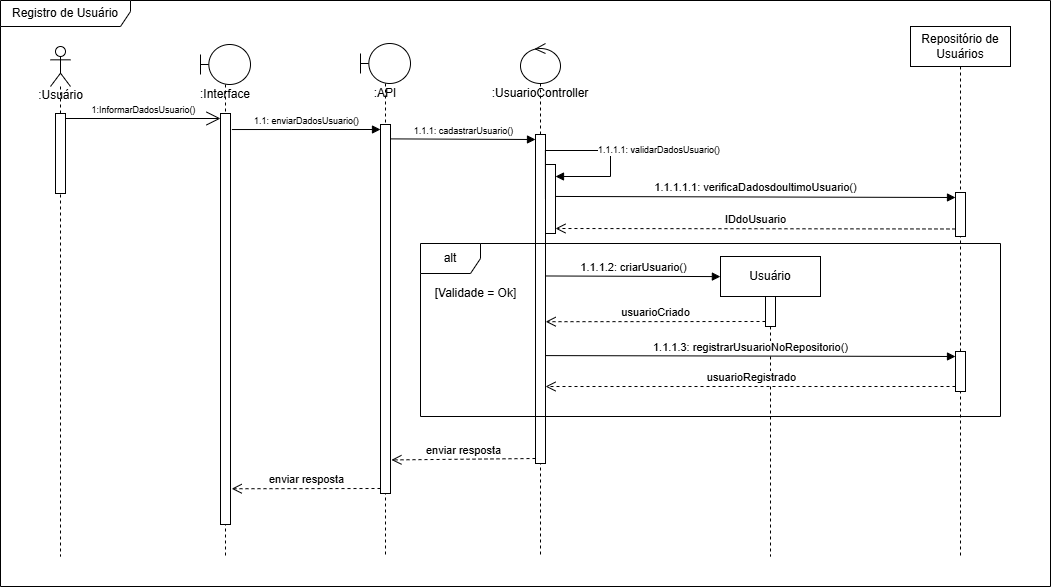

The diagram above was exported from draw.io. Its source (the exported page's mxGraphModel, read from the mxfile embedded in the PNG):
<mxGraphModel dx="1167" dy="679" grid="1" gridSize="10" guides="1" tooltips="1" connect="1" arrows="1" fold="1" page="1" pageScale="1" pageWidth="827" pageHeight="1169" math="0" shadow="0">
  <root>
    <mxCell id="0" />
    <mxCell id="1" parent="0" />
    <object label="&lt;div&gt;&lt;br&gt;&lt;/div&gt;:Usuário" id="TPVHz8wVQf9FJ052up42-14">
      <mxCell style="shape=umlLifeline;perimeter=lifelinePerimeter;html=1;container=1;dropTarget=0;collapsible=0;recursiveResize=0;outlineConnect=0;portConstraint=eastwest;newEdgeStyle={&quot;curved&quot;:0,&quot;rounded&quot;:0};participant=umlActor;size=40;textShadow=0;verticalAlign=top;labelPosition=center;verticalLabelPosition=middle;align=center;spacingTop=21;labelBackgroundColor=none;spacing=2;" parent="1" vertex="1">
        <mxGeometry x="120" y="210" width="20" height="510" as="geometry" />
      </mxCell>
    </object>
    <mxCell id="TPVHz8wVQf9FJ052up42-24" value="" style="html=1;points=[[0,0,0,0,5],[0,1,0,0,-5],[1,0,0,0,5],[1,1,0,0,-5]];perimeter=orthogonalPerimeter;outlineConnect=0;targetShapes=umlLifeline;portConstraint=eastwest;newEdgeStyle={&quot;curved&quot;:0,&quot;rounded&quot;:0};" parent="TPVHz8wVQf9FJ052up42-14" vertex="1">
      <mxGeometry x="5" y="67" width="10" height="80" as="geometry" />
    </mxCell>
    <mxCell id="TPVHz8wVQf9FJ052up42-18" value=":Interface" style="shape=umlLifeline;perimeter=lifelinePerimeter;whiteSpace=wrap;html=1;container=1;dropTarget=0;collapsible=0;recursiveResize=0;outlineConnect=0;portConstraint=eastwest;newEdgeStyle={&quot;curved&quot;:0,&quot;rounded&quot;:0};participant=umlBoundary;spacingTop=36;verticalAlign=top;" parent="1" vertex="1">
      <mxGeometry x="270" y="208" width="50" height="512" as="geometry" />
    </mxCell>
    <mxCell id="TPVHz8wVQf9FJ052up42-32" value="" style="html=1;points=[[0,0,0,0,5],[0,1,0,0,-5],[1,0,0,0,5],[1,1,0,0,-5]];perimeter=orthogonalPerimeter;outlineConnect=0;targetShapes=umlLifeline;portConstraint=eastwest;newEdgeStyle={&quot;curved&quot;:0,&quot;rounded&quot;:0};" parent="TPVHz8wVQf9FJ052up42-18" vertex="1">
      <mxGeometry x="20" y="69" width="10" height="411" as="geometry" />
    </mxCell>
    <mxCell id="TPVHz8wVQf9FJ052up42-21" value=":UsuarioController" style="shape=umlLifeline;perimeter=lifelinePerimeter;whiteSpace=wrap;html=1;container=1;dropTarget=0;collapsible=0;recursiveResize=0;outlineConnect=0;portConstraint=eastwest;newEdgeStyle={&quot;curved&quot;:0,&quot;rounded&quot;:0};participant=umlControl;spacingTop=36;verticalAlign=top;" parent="1" vertex="1">
      <mxGeometry x="590" y="207" width="40" height="513" as="geometry" />
    </mxCell>
    <mxCell id="TPVHz8wVQf9FJ052up42-38" value="" style="html=1;points=[[0,0,0,0,5],[0,1,0,0,-5],[1,0,0,0,5],[1,1,0,0,-5]];perimeter=orthogonalPerimeter;outlineConnect=0;targetShapes=umlLifeline;portConstraint=eastwest;newEdgeStyle={&quot;curved&quot;:0,&quot;rounded&quot;:0};" parent="TPVHz8wVQf9FJ052up42-21" vertex="1">
      <mxGeometry x="15" y="91" width="10" height="329" as="geometry" />
    </mxCell>
    <mxCell id="TPVHz8wVQf9FJ052up42-43" value="" style="html=1;points=[[0,0,0,0,5],[0,1,0,0,-5],[1,0,0,0,5],[1,1,0,0,-5]];perimeter=orthogonalPerimeter;outlineConnect=0;targetShapes=umlLifeline;portConstraint=eastwest;newEdgeStyle={&quot;curved&quot;:0,&quot;rounded&quot;:0};" parent="TPVHz8wVQf9FJ052up42-21" vertex="1">
      <mxGeometry x="25" y="121" width="10" height="69" as="geometry" />
    </mxCell>
    <mxCell id="TPVHz8wVQf9FJ052up42-44" value="1.1.1.1: validarDadosUsuario()" style="html=1;align=left;spacingLeft=2;endArrow=block;rounded=0;edgeStyle=orthogonalEdgeStyle;curved=0;rounded=0;exitX=0.994;exitY=0.194;exitDx=0;exitDy=0;exitPerimeter=0;fontSize=9;" parent="TPVHz8wVQf9FJ052up42-21" source="TPVHz8wVQf9FJ052up42-38" target="TPVHz8wVQf9FJ052up42-43" edge="1">
      <mxGeometry relative="1" as="geometry">
        <mxPoint x="60" y="103" as="sourcePoint" />
        <Array as="points">
          <mxPoint x="90" y="107" />
          <mxPoint x="90" y="133" />
        </Array>
      </mxGeometry>
    </mxCell>
    <mxCell id="TPVHz8wVQf9FJ052up42-23" value="Repositório de Usuários" style="shape=umlLifeline;perimeter=lifelinePerimeter;whiteSpace=wrap;html=1;container=1;dropTarget=0;collapsible=0;recursiveResize=0;outlineConnect=0;portConstraint=eastwest;newEdgeStyle={&quot;curved&quot;:0,&quot;rounded&quot;:0};" parent="1" vertex="1">
      <mxGeometry x="980" y="190" width="100" height="530" as="geometry" />
    </mxCell>
    <mxCell id="TPVHz8wVQf9FJ052up42-46" value="" style="html=1;points=[[0,0,0,0,5],[0,1,0,0,-5],[1,0,0,0,5],[1,1,0,0,-5]];perimeter=orthogonalPerimeter;outlineConnect=0;targetShapes=umlLifeline;portConstraint=eastwest;newEdgeStyle={&quot;curved&quot;:0,&quot;rounded&quot;:0};" parent="TPVHz8wVQf9FJ052up42-23" vertex="1">
      <mxGeometry x="45" y="166" width="10" height="44" as="geometry" />
    </mxCell>
    <mxCell id="TPVHz8wVQf9FJ052up42-56" value="" style="html=1;points=[[0,0,0,0,5],[0,1,0,0,-5],[1,0,0,0,5],[1,1,0,0,-5]];perimeter=orthogonalPerimeter;outlineConnect=0;targetShapes=umlLifeline;portConstraint=eastwest;newEdgeStyle={&quot;curved&quot;:0,&quot;rounded&quot;:0};" parent="TPVHz8wVQf9FJ052up42-23" vertex="1">
      <mxGeometry x="45" y="325" width="10" height="40" as="geometry" />
    </mxCell>
    <mxCell id="TPVHz8wVQf9FJ052up42-25" value="Registro de Usuário" style="shape=umlFrame;whiteSpace=wrap;html=1;pointerEvents=0;width=130;height=26;" parent="1" vertex="1">
      <mxGeometry x="70" y="164" width="1050" height="586" as="geometry" />
    </mxCell>
    <mxCell id="TPVHz8wVQf9FJ052up42-26" value="1:InformarDadosUsuario()" style="endArrow=open;endFill=1;endSize=12;html=1;rounded=0;exitX=1;exitY=0;exitDx=0;exitDy=5;exitPerimeter=0;entryX=0;entryY=0;entryDx=0;entryDy=5;entryPerimeter=0;verticalAlign=bottom;fontSize=9;" parent="1" source="TPVHz8wVQf9FJ052up42-24" target="TPVHz8wVQf9FJ052up42-32" edge="1">
      <mxGeometry width="160" relative="1" as="geometry">
        <mxPoint x="150" y="290" as="sourcePoint" />
        <mxPoint x="270" y="282" as="targetPoint" />
      </mxGeometry>
    </mxCell>
    <mxCell id="TPVHz8wVQf9FJ052up42-39" value=":API" style="shape=umlLifeline;perimeter=lifelinePerimeter;whiteSpace=wrap;html=1;container=1;dropTarget=0;collapsible=0;recursiveResize=0;outlineConnect=0;portConstraint=eastwest;newEdgeStyle={&quot;curved&quot;:0,&quot;rounded&quot;:0};participant=umlBoundary;spacingTop=36;verticalAlign=top;" parent="1" vertex="1">
      <mxGeometry x="430" y="207" width="50" height="513" as="geometry" />
    </mxCell>
    <mxCell id="TPVHz8wVQf9FJ052up42-40" value="" style="html=1;points=[[0,0,0,0,5],[0,1,0,0,-5],[1,0,0,0,5],[1,1,0,0,-5]];perimeter=orthogonalPerimeter;outlineConnect=0;targetShapes=umlLifeline;portConstraint=eastwest;newEdgeStyle={&quot;curved&quot;:0,&quot;rounded&quot;:0};" parent="TPVHz8wVQf9FJ052up42-39" vertex="1">
      <mxGeometry x="20" y="81" width="10" height="369" as="geometry" />
    </mxCell>
    <mxCell id="TPVHz8wVQf9FJ052up42-41" value="1.1: enviarDadosUsuario()" style="html=1;verticalAlign=bottom;endArrow=block;curved=0;rounded=0;exitX=1.138;exitY=0.039;exitDx=0;exitDy=0;exitPerimeter=0;entryX=0;entryY=0;entryDx=0;entryDy=5;entryPerimeter=0;fontSize=9;" parent="1" source="TPVHz8wVQf9FJ052up42-32" target="TPVHz8wVQf9FJ052up42-40" edge="1">
      <mxGeometry width="80" relative="1" as="geometry">
        <mxPoint x="300" y="291" as="sourcePoint" />
        <mxPoint x="420" y="329" as="targetPoint" />
      </mxGeometry>
    </mxCell>
    <mxCell id="TPVHz8wVQf9FJ052up42-42" value="1.1.1: cadastrarUsuario()" style="html=1;verticalAlign=bottom;endArrow=block;curved=0;rounded=0;exitX=1.049;exitY=0.039;exitDx=0;exitDy=0;exitPerimeter=0;entryX=0;entryY=0;entryDx=0;entryDy=5;entryPerimeter=0;fontSize=9;" parent="1" source="TPVHz8wVQf9FJ052up42-40" target="TPVHz8wVQf9FJ052up42-38" edge="1">
      <mxGeometry width="80" relative="1" as="geometry">
        <mxPoint x="530" y="330" as="sourcePoint" />
        <mxPoint x="610" y="330" as="targetPoint" />
      </mxGeometry>
    </mxCell>
    <mxCell id="TPVHz8wVQf9FJ052up42-45" value="1.1.1.1.1: verificaDadosdoultimoUsuario()" style="html=1;verticalAlign=bottom;endArrow=block;curved=0;rounded=0;exitX=1.007;exitY=0.463;exitDx=0;exitDy=0;exitPerimeter=0;entryX=0;entryY=0;entryDx=0;entryDy=5;entryPerimeter=0;" parent="1" source="TPVHz8wVQf9FJ052up42-43" target="TPVHz8wVQf9FJ052up42-46" edge="1">
      <mxGeometry width="80" relative="1" as="geometry">
        <mxPoint x="710" y="370" as="sourcePoint" />
        <mxPoint x="790" y="370" as="targetPoint" />
      </mxGeometry>
    </mxCell>
    <mxCell id="TPVHz8wVQf9FJ052up42-50" value="IDdoUsuario" style="html=1;verticalAlign=bottom;endArrow=open;dashed=1;endSize=8;curved=0;rounded=0;entryX=1;entryY=1;entryDx=0;entryDy=-5;entryPerimeter=0;exitX=-0.003;exitY=0.829;exitDx=0;exitDy=0;exitPerimeter=0;" parent="1" source="TPVHz8wVQf9FJ052up42-46" target="TPVHz8wVQf9FJ052up42-43" edge="1">
      <mxGeometry relative="1" as="geometry">
        <mxPoint x="790" y="390" as="sourcePoint" />
        <mxPoint x="710" y="390" as="targetPoint" />
      </mxGeometry>
    </mxCell>
    <mxCell id="TPVHz8wVQf9FJ052up42-51" value="Usuário" style="shape=umlLifeline;perimeter=lifelinePerimeter;whiteSpace=wrap;html=1;container=1;dropTarget=0;collapsible=0;recursiveResize=0;outlineConnect=0;portConstraint=eastwest;newEdgeStyle={&quot;curved&quot;:0,&quot;rounded&quot;:0};" parent="1" vertex="1">
      <mxGeometry x="790" y="420" width="100" height="300" as="geometry" />
    </mxCell>
    <mxCell id="TPVHz8wVQf9FJ052up42-52" value="" style="html=1;points=[[0,0,0,0,5],[0,1,0,0,-5],[1,0,0,0,5],[1,1,0,0,-5]];perimeter=orthogonalPerimeter;outlineConnect=0;targetShapes=umlLifeline;portConstraint=eastwest;newEdgeStyle={&quot;curved&quot;:0,&quot;rounded&quot;:0};" parent="TPVHz8wVQf9FJ052up42-51" vertex="1">
      <mxGeometry x="45" y="40" width="10" height="30" as="geometry" />
    </mxCell>
    <mxCell id="TPVHz8wVQf9FJ052up42-53" value="1.1.1.2: criarUsuario()" style="html=1;verticalAlign=bottom;endArrow=block;curved=0;rounded=0;exitX=0.983;exitY=0.43;exitDx=0;exitDy=0;exitPerimeter=0;entryX=-0.001;entryY=0.067;entryDx=0;entryDy=0;entryPerimeter=0;" parent="1" source="TPVHz8wVQf9FJ052up42-38" target="TPVHz8wVQf9FJ052up42-51" edge="1">
      <mxGeometry width="80" relative="1" as="geometry">
        <mxPoint x="660" y="440" as="sourcePoint" />
        <mxPoint x="740" y="440" as="targetPoint" />
      </mxGeometry>
    </mxCell>
    <mxCell id="TPVHz8wVQf9FJ052up42-54" value="usuarioCriado" style="html=1;verticalAlign=bottom;endArrow=open;dashed=1;endSize=8;curved=0;rounded=0;exitX=0;exitY=1;exitDx=0;exitDy=-5;exitPerimeter=0;entryX=1.017;entryY=0.569;entryDx=0;entryDy=0;entryPerimeter=0;" parent="1" source="TPVHz8wVQf9FJ052up42-52" target="TPVHz8wVQf9FJ052up42-38" edge="1">
      <mxGeometry relative="1" as="geometry">
        <mxPoint x="780" y="480" as="sourcePoint" />
        <mxPoint x="700" y="480" as="targetPoint" />
      </mxGeometry>
    </mxCell>
    <mxCell id="TPVHz8wVQf9FJ052up42-55" value="1.1.1.3: registrarUsuarioNoRepositorio()" style="html=1;verticalAlign=bottom;endArrow=block;curved=0;rounded=0;exitX=0.97;exitY=0.672;exitDx=0;exitDy=0;exitPerimeter=0;entryX=0;entryY=0;entryDx=0;entryDy=5;entryPerimeter=0;" parent="1" source="TPVHz8wVQf9FJ052up42-38" target="TPVHz8wVQf9FJ052up42-56" edge="1">
      <mxGeometry width="80" relative="1" as="geometry">
        <mxPoint x="690" y="520" as="sourcePoint" />
        <mxPoint x="770" y="520" as="targetPoint" />
      </mxGeometry>
    </mxCell>
    <mxCell id="TPVHz8wVQf9FJ052up42-57" value="usuarioRegistrado" style="html=1;verticalAlign=bottom;endArrow=open;dashed=1;endSize=8;curved=0;rounded=0;entryX=1.004;entryY=0.766;entryDx=0;entryDy=0;entryPerimeter=0;exitX=0;exitY=1;exitDx=0;exitDy=-5;exitPerimeter=0;" parent="1" source="TPVHz8wVQf9FJ052up42-56" target="TPVHz8wVQf9FJ052up42-38" edge="1">
      <mxGeometry relative="1" as="geometry">
        <mxPoint x="900" y="550" as="sourcePoint" />
        <mxPoint x="820" y="550" as="targetPoint" />
      </mxGeometry>
    </mxCell>
    <mxCell id="TPVHz8wVQf9FJ052up42-58" value="alt" style="shape=umlFrame;whiteSpace=wrap;html=1;pointerEvents=0;" parent="1" vertex="1">
      <mxGeometry x="490" y="407" width="580" height="173" as="geometry" />
    </mxCell>
    <mxCell id="TPVHz8wVQf9FJ052up42-59" value="[Validade = Ok]" style="text;html=1;align=center;verticalAlign=middle;resizable=0;points=[];autosize=1;strokeColor=none;fillColor=none;" parent="1" vertex="1">
      <mxGeometry x="490" y="442" width="110" height="30" as="geometry" />
    </mxCell>
    <mxCell id="TPVHz8wVQf9FJ052up42-60" value="enviar resposta" style="html=1;verticalAlign=bottom;endArrow=open;dashed=1;endSize=8;curved=0;rounded=0;exitX=0;exitY=1;exitDx=0;exitDy=-5;exitPerimeter=0;entryX=1.093;entryY=0.909;entryDx=0;entryDy=0;entryPerimeter=0;" parent="1" source="TPVHz8wVQf9FJ052up42-38" target="TPVHz8wVQf9FJ052up42-40" edge="1">
      <mxGeometry relative="1" as="geometry">
        <mxPoint x="590" y="620" as="sourcePoint" />
        <mxPoint x="510" y="620" as="targetPoint" />
      </mxGeometry>
    </mxCell>
    <mxCell id="TPVHz8wVQf9FJ052up42-61" value="enviar resposta" style="html=1;verticalAlign=bottom;endArrow=open;dashed=1;endSize=8;curved=0;rounded=0;exitX=0;exitY=1;exitDx=0;exitDy=-5;exitPerimeter=0;entryX=1.12;entryY=0.913;entryDx=0;entryDy=0;entryPerimeter=0;" parent="1" source="TPVHz8wVQf9FJ052up42-40" target="TPVHz8wVQf9FJ052up42-32" edge="1">
      <mxGeometry relative="1" as="geometry">
        <mxPoint x="470" y="650" as="sourcePoint" />
        <mxPoint x="256" y="651" as="targetPoint" />
      </mxGeometry>
    </mxCell>
  </root>
</mxGraphModel>